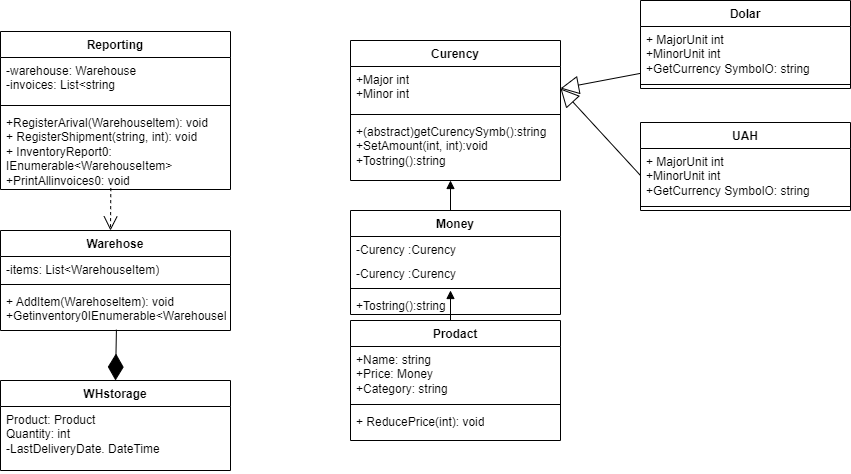

The diagram above was exported from draw.io. Its source (the exported page's mxGraphModel, read from the mxfile embedded in the PNG):
<mxGraphModel dx="2670" dy="1976" grid="1" gridSize="10" guides="1" tooltips="1" connect="1" arrows="1" fold="1" page="1" pageScale="1" pageWidth="827" pageHeight="1169" math="0" shadow="0">
  <root>
    <mxCell id="0" />
    <mxCell id="1" parent="0" />
    <mxCell id="g6fiH6ZayvNIfkMO7KON-1" value="Curency" style="swimlane;fontStyle=1;align=center;verticalAlign=top;childLayout=stackLayout;horizontal=1;startSize=26;horizontalStack=0;resizeParent=1;resizeParentMax=0;resizeLast=0;collapsible=1;marginBottom=0;whiteSpace=wrap;html=1;" vertex="1" parent="1">
      <mxGeometry x="220" y="30" width="210" height="140" as="geometry" />
    </mxCell>
    <mxCell id="g6fiH6ZayvNIfkMO7KON-2" value="+Major int&lt;div&gt;+Minor int&lt;/div&gt;" style="text;strokeColor=none;fillColor=none;align=left;verticalAlign=top;spacingLeft=4;spacingRight=4;overflow=hidden;rotatable=0;points=[[0,0.5],[1,0.5]];portConstraint=eastwest;whiteSpace=wrap;html=1;" vertex="1" parent="g6fiH6ZayvNIfkMO7KON-1">
      <mxGeometry y="26" width="210" height="44" as="geometry" />
    </mxCell>
    <mxCell id="g6fiH6ZayvNIfkMO7KON-3" value="" style="line;strokeWidth=1;fillColor=none;align=left;verticalAlign=middle;spacingTop=-1;spacingLeft=3;spacingRight=3;rotatable=0;labelPosition=right;points=[];portConstraint=eastwest;strokeColor=inherit;" vertex="1" parent="g6fiH6ZayvNIfkMO7KON-1">
      <mxGeometry y="70" width="210" height="8" as="geometry" />
    </mxCell>
    <mxCell id="g6fiH6ZayvNIfkMO7KON-4" value="+(abstract)getCurencySymb():string&lt;div&gt;+SetAmount(int, int):void&lt;/div&gt;&lt;div&gt;+Tostring():string&lt;br&gt;&lt;div&gt;&lt;br&gt;&lt;/div&gt;&lt;/div&gt;" style="text;strokeColor=none;fillColor=none;align=left;verticalAlign=top;spacingLeft=4;spacingRight=4;overflow=hidden;rotatable=0;points=[[0,0.5],[1,0.5]];portConstraint=eastwest;whiteSpace=wrap;html=1;" vertex="1" parent="g6fiH6ZayvNIfkMO7KON-1">
      <mxGeometry y="78" width="210" height="62" as="geometry" />
    </mxCell>
    <mxCell id="g6fiH6ZayvNIfkMO7KON-5" value="Dolar" style="swimlane;fontStyle=1;align=center;verticalAlign=top;childLayout=stackLayout;horizontal=1;startSize=26;horizontalStack=0;resizeParent=1;resizeParentMax=0;resizeLast=0;collapsible=1;marginBottom=0;whiteSpace=wrap;html=1;" vertex="1" parent="1">
      <mxGeometry x="510" y="-10" width="210" height="88" as="geometry" />
    </mxCell>
    <mxCell id="g6fiH6ZayvNIfkMO7KON-6" value="&lt;div&gt;+ MajorUnit int&lt;/div&gt;&lt;div&gt;+MinorUnit int&lt;/div&gt;&lt;div&gt;+GetCurrency SymbolO: string&lt;/div&gt;" style="text;strokeColor=none;fillColor=none;align=left;verticalAlign=top;spacingLeft=4;spacingRight=4;overflow=hidden;rotatable=0;points=[[0,0.5],[1,0.5]];portConstraint=eastwest;whiteSpace=wrap;html=1;" vertex="1" parent="g6fiH6ZayvNIfkMO7KON-5">
      <mxGeometry y="26" width="210" height="54" as="geometry" />
    </mxCell>
    <mxCell id="g6fiH6ZayvNIfkMO7KON-7" value="" style="line;strokeWidth=1;fillColor=none;align=left;verticalAlign=middle;spacingTop=-1;spacingLeft=3;spacingRight=3;rotatable=0;labelPosition=right;points=[];portConstraint=eastwest;strokeColor=inherit;" vertex="1" parent="g6fiH6ZayvNIfkMO7KON-5">
      <mxGeometry y="80" width="210" height="8" as="geometry" />
    </mxCell>
    <mxCell id="g6fiH6ZayvNIfkMO7KON-9" value="UAH" style="swimlane;fontStyle=1;align=center;verticalAlign=top;childLayout=stackLayout;horizontal=1;startSize=26;horizontalStack=0;resizeParent=1;resizeParentMax=0;resizeLast=0;collapsible=1;marginBottom=0;whiteSpace=wrap;html=1;" vertex="1" parent="1">
      <mxGeometry x="510" y="112" width="210" height="88" as="geometry" />
    </mxCell>
    <mxCell id="g6fiH6ZayvNIfkMO7KON-10" value="&lt;div&gt;+ MajorUnit int&lt;/div&gt;&lt;div&gt;+MinorUnit int&lt;/div&gt;&lt;div&gt;+GetCurrency SymbolO: string&lt;/div&gt;" style="text;strokeColor=none;fillColor=none;align=left;verticalAlign=top;spacingLeft=4;spacingRight=4;overflow=hidden;rotatable=0;points=[[0,0.5],[1,0.5]];portConstraint=eastwest;whiteSpace=wrap;html=1;" vertex="1" parent="g6fiH6ZayvNIfkMO7KON-9">
      <mxGeometry y="26" width="210" height="54" as="geometry" />
    </mxCell>
    <mxCell id="g6fiH6ZayvNIfkMO7KON-11" value="" style="line;strokeWidth=1;fillColor=none;align=left;verticalAlign=middle;spacingTop=-1;spacingLeft=3;spacingRight=3;rotatable=0;labelPosition=right;points=[];portConstraint=eastwest;strokeColor=inherit;" vertex="1" parent="g6fiH6ZayvNIfkMO7KON-9">
      <mxGeometry y="80" width="210" height="8" as="geometry" />
    </mxCell>
    <mxCell id="g6fiH6ZayvNIfkMO7KON-12" value="" style="endArrow=block;endSize=16;endFill=0;html=1;rounded=0;entryX=1;entryY=0.5;entryDx=0;entryDy=0;" edge="1" parent="1" source="g6fiH6ZayvNIfkMO7KON-6" target="g6fiH6ZayvNIfkMO7KON-2">
      <mxGeometry width="160" relative="1" as="geometry">
        <mxPoint x="110" y="53" as="sourcePoint" />
        <mxPoint x="120" y="83" as="targetPoint" />
      </mxGeometry>
    </mxCell>
    <mxCell id="g6fiH6ZayvNIfkMO7KON-13" value="" style="endArrow=block;endSize=16;endFill=0;html=1;rounded=0;entryX=1;entryY=0.5;entryDx=0;entryDy=0;exitX=0;exitY=0.5;exitDx=0;exitDy=0;" edge="1" parent="1" source="g6fiH6ZayvNIfkMO7KON-10" target="g6fiH6ZayvNIfkMO7KON-2">
      <mxGeometry x="0.0032" width="160" relative="1" as="geometry">
        <mxPoint x="550" y="180.00153374233128" as="sourcePoint" />
        <mxPoint x="303" y="196.75" as="targetPoint" />
        <mxPoint as="offset" />
      </mxGeometry>
    </mxCell>
    <mxCell id="g6fiH6ZayvNIfkMO7KON-14" value="Money" style="swimlane;fontStyle=1;align=center;verticalAlign=top;childLayout=stackLayout;horizontal=1;startSize=26;horizontalStack=0;resizeParent=1;resizeParentMax=0;resizeLast=0;collapsible=1;marginBottom=0;whiteSpace=wrap;html=1;" vertex="1" parent="1">
      <mxGeometry x="220" y="200" width="210" height="104" as="geometry" />
    </mxCell>
    <mxCell id="g6fiH6ZayvNIfkMO7KON-37" value="-Curency :Curency&amp;nbsp;&amp;nbsp;" style="text;strokeColor=none;fillColor=none;align=left;verticalAlign=top;spacingLeft=4;spacingRight=4;overflow=hidden;rotatable=0;points=[[0,0.5],[1,0.5]];portConstraint=eastwest;whiteSpace=wrap;html=1;" vertex="1" parent="g6fiH6ZayvNIfkMO7KON-14">
      <mxGeometry y="26" width="210" height="24" as="geometry" />
    </mxCell>
    <mxCell id="g6fiH6ZayvNIfkMO7KON-15" value="-Curency :Curency&amp;nbsp;&amp;nbsp;" style="text;strokeColor=none;fillColor=none;align=left;verticalAlign=top;spacingLeft=4;spacingRight=4;overflow=hidden;rotatable=0;points=[[0,0.5],[1,0.5]];portConstraint=eastwest;whiteSpace=wrap;html=1;" vertex="1" parent="g6fiH6ZayvNIfkMO7KON-14">
      <mxGeometry y="50" width="210" height="24" as="geometry" />
    </mxCell>
    <mxCell id="g6fiH6ZayvNIfkMO7KON-16" value="" style="line;strokeWidth=1;fillColor=none;align=left;verticalAlign=middle;spacingTop=-1;spacingLeft=3;spacingRight=3;rotatable=0;labelPosition=right;points=[];portConstraint=eastwest;strokeColor=inherit;" vertex="1" parent="g6fiH6ZayvNIfkMO7KON-14">
      <mxGeometry y="74" width="210" height="8" as="geometry" />
    </mxCell>
    <mxCell id="g6fiH6ZayvNIfkMO7KON-17" value="&lt;div&gt;+Tostring():string&lt;br&gt;&lt;div&gt;&lt;br&gt;&lt;/div&gt;&lt;/div&gt;" style="text;strokeColor=none;fillColor=none;align=left;verticalAlign=top;spacingLeft=4;spacingRight=4;overflow=hidden;rotatable=0;points=[[0,0.5],[1,0.5]];portConstraint=eastwest;whiteSpace=wrap;html=1;" vertex="1" parent="g6fiH6ZayvNIfkMO7KON-14">
      <mxGeometry y="82" width="210" height="22" as="geometry" />
    </mxCell>
    <mxCell id="g6fiH6ZayvNIfkMO7KON-18" value="" style="html=1;verticalAlign=bottom;endArrow=block;curved=0;rounded=0;exitX=0.5;exitY=0;exitDx=0;exitDy=0;" edge="1" parent="1">
      <mxGeometry width="80" relative="1" as="geometry">
        <mxPoint x="320" y="200" as="sourcePoint" />
        <mxPoint x="320" y="170" as="targetPoint" />
      </mxGeometry>
    </mxCell>
    <mxCell id="g6fiH6ZayvNIfkMO7KON-19" value="Prodact" style="swimlane;fontStyle=1;align=center;verticalAlign=top;childLayout=stackLayout;horizontal=1;startSize=26;horizontalStack=0;resizeParent=1;resizeParentMax=0;resizeLast=0;collapsible=1;marginBottom=0;whiteSpace=wrap;html=1;" vertex="1" parent="1">
      <mxGeometry x="220" y="310" width="210" height="120" as="geometry" />
    </mxCell>
    <mxCell id="g6fiH6ZayvNIfkMO7KON-20" value="&lt;div&gt;+Name: string&lt;/div&gt;&lt;div&gt;+Price: Money&lt;/div&gt;&lt;div&gt;+Category: string&lt;/div&gt;&lt;div&gt;&lt;br&gt;&lt;/div&gt;" style="text;strokeColor=none;fillColor=none;align=left;verticalAlign=top;spacingLeft=4;spacingRight=4;overflow=hidden;rotatable=0;points=[[0,0.5],[1,0.5]];portConstraint=eastwest;whiteSpace=wrap;html=1;" vertex="1" parent="g6fiH6ZayvNIfkMO7KON-19">
      <mxGeometry y="26" width="210" height="54" as="geometry" />
    </mxCell>
    <mxCell id="g6fiH6ZayvNIfkMO7KON-21" value="" style="line;strokeWidth=1;fillColor=none;align=left;verticalAlign=middle;spacingTop=-1;spacingLeft=3;spacingRight=3;rotatable=0;labelPosition=right;points=[];portConstraint=eastwest;strokeColor=inherit;" vertex="1" parent="g6fiH6ZayvNIfkMO7KON-19">
      <mxGeometry y="80" width="210" height="8" as="geometry" />
    </mxCell>
    <mxCell id="g6fiH6ZayvNIfkMO7KON-22" value="&lt;div&gt;&lt;div&gt;+ ReducePrice(int): void&lt;br&gt;&lt;/div&gt;&lt;/div&gt;" style="text;strokeColor=none;fillColor=none;align=left;verticalAlign=top;spacingLeft=4;spacingRight=4;overflow=hidden;rotatable=0;points=[[0,0.5],[1,0.5]];portConstraint=eastwest;whiteSpace=wrap;html=1;" vertex="1" parent="g6fiH6ZayvNIfkMO7KON-19">
      <mxGeometry y="88" width="210" height="32" as="geometry" />
    </mxCell>
    <mxCell id="g6fiH6ZayvNIfkMO7KON-23" value="" style="html=1;verticalAlign=bottom;endArrow=block;curved=0;rounded=0;exitX=0.5;exitY=0;exitDx=0;exitDy=0;" edge="1" parent="1">
      <mxGeometry width="80" relative="1" as="geometry">
        <mxPoint x="320" y="310" as="sourcePoint" />
        <mxPoint x="320" y="280" as="targetPoint" />
      </mxGeometry>
    </mxCell>
    <mxCell id="g6fiH6ZayvNIfkMO7KON-24" value="Reporting" style="swimlane;fontStyle=1;align=center;verticalAlign=top;childLayout=stackLayout;horizontal=1;startSize=26;horizontalStack=0;resizeParent=1;resizeParentMax=0;resizeLast=0;collapsible=1;marginBottom=0;whiteSpace=wrap;html=1;" vertex="1" parent="1">
      <mxGeometry x="-130" y="21" width="230" height="158" as="geometry" />
    </mxCell>
    <mxCell id="g6fiH6ZayvNIfkMO7KON-25" value="&lt;div&gt;-warehouse: Warehouse&lt;/div&gt;&lt;div&gt;-invoices: List&amp;lt;string&lt;/div&gt;" style="text;strokeColor=none;fillColor=none;align=left;verticalAlign=top;spacingLeft=4;spacingRight=4;overflow=hidden;rotatable=0;points=[[0,0.5],[1,0.5]];portConstraint=eastwest;whiteSpace=wrap;html=1;" vertex="1" parent="g6fiH6ZayvNIfkMO7KON-24">
      <mxGeometry y="26" width="230" height="44" as="geometry" />
    </mxCell>
    <mxCell id="g6fiH6ZayvNIfkMO7KON-26" value="" style="line;strokeWidth=1;fillColor=none;align=left;verticalAlign=middle;spacingTop=-1;spacingLeft=3;spacingRight=3;rotatable=0;labelPosition=right;points=[];portConstraint=eastwest;strokeColor=inherit;" vertex="1" parent="g6fiH6ZayvNIfkMO7KON-24">
      <mxGeometry y="70" width="230" height="8" as="geometry" />
    </mxCell>
    <mxCell id="g6fiH6ZayvNIfkMO7KON-27" value="&lt;div&gt;&lt;div&gt;&lt;div&gt;+RegisterArival(Warehouseltem): void&lt;/div&gt;&lt;div&gt;+ RegisterShipment(string, int): void&lt;/div&gt;&lt;div&gt;+ InventoryReport0: IEnumerable&amp;lt;WarehouseItem&amp;gt;&lt;/div&gt;&lt;div&gt;+PrintAllinvoices0: void&lt;/div&gt;&lt;/div&gt;&lt;/div&gt;" style="text;strokeColor=none;fillColor=none;align=left;verticalAlign=top;spacingLeft=4;spacingRight=4;overflow=hidden;rotatable=0;points=[[0,0.5],[1,0.5]];portConstraint=eastwest;whiteSpace=wrap;html=1;" vertex="1" parent="g6fiH6ZayvNIfkMO7KON-24">
      <mxGeometry y="78" width="230" height="80" as="geometry" />
    </mxCell>
    <mxCell id="g6fiH6ZayvNIfkMO7KON-28" value="Warehose" style="swimlane;fontStyle=1;align=center;verticalAlign=top;childLayout=stackLayout;horizontal=1;startSize=26;horizontalStack=0;resizeParent=1;resizeParentMax=0;resizeLast=0;collapsible=1;marginBottom=0;whiteSpace=wrap;html=1;" vertex="1" parent="1">
      <mxGeometry x="-130" y="220" width="230" height="100" as="geometry" />
    </mxCell>
    <mxCell id="g6fiH6ZayvNIfkMO7KON-29" value="-items: List&amp;lt;WarehouseItem)" style="text;strokeColor=none;fillColor=none;align=left;verticalAlign=top;spacingLeft=4;spacingRight=4;overflow=hidden;rotatable=0;points=[[0,0.5],[1,0.5]];portConstraint=eastwest;whiteSpace=wrap;html=1;" vertex="1" parent="g6fiH6ZayvNIfkMO7KON-28">
      <mxGeometry y="26" width="230" height="24" as="geometry" />
    </mxCell>
    <mxCell id="g6fiH6ZayvNIfkMO7KON-30" value="" style="line;strokeWidth=1;fillColor=none;align=left;verticalAlign=middle;spacingTop=-1;spacingLeft=3;spacingRight=3;rotatable=0;labelPosition=right;points=[];portConstraint=eastwest;strokeColor=inherit;" vertex="1" parent="g6fiH6ZayvNIfkMO7KON-28">
      <mxGeometry y="50" width="230" height="8" as="geometry" />
    </mxCell>
    <mxCell id="g6fiH6ZayvNIfkMO7KON-31" value="&lt;div&gt;+ AddItem(Warehoseltem): void&lt;/div&gt;&lt;div&gt;+&lt;span style=&quot;background-color: initial;&quot;&gt;Getinventory0IEnumerable&amp;lt;Warehouseltem&amp;gt;&lt;/span&gt;&lt;/div&gt;" style="text;strokeColor=none;fillColor=none;align=left;verticalAlign=top;spacingLeft=4;spacingRight=4;overflow=hidden;rotatable=0;points=[[0,0.5],[1,0.5]];portConstraint=eastwest;whiteSpace=wrap;html=1;" vertex="1" parent="g6fiH6ZayvNIfkMO7KON-28">
      <mxGeometry y="58" width="230" height="42" as="geometry" />
    </mxCell>
    <mxCell id="g6fiH6ZayvNIfkMO7KON-32" value="WHstorage" style="swimlane;fontStyle=1;align=center;verticalAlign=top;childLayout=stackLayout;horizontal=1;startSize=26;horizontalStack=0;resizeParent=1;resizeParentMax=0;resizeLast=0;collapsible=1;marginBottom=0;whiteSpace=wrap;html=1;" vertex="1" parent="1">
      <mxGeometry x="-130" y="370" width="230" height="90" as="geometry" />
    </mxCell>
    <mxCell id="g6fiH6ZayvNIfkMO7KON-33" value="&lt;div&gt;Product: Product&lt;/div&gt;&lt;div&gt;Quantity: int&lt;/div&gt;&lt;div&gt;-LastDeliveryDate. DateTime&lt;/div&gt;" style="text;strokeColor=none;fillColor=none;align=left;verticalAlign=top;spacingLeft=4;spacingRight=4;overflow=hidden;rotatable=0;points=[[0,0.5],[1,0.5]];portConstraint=eastwest;whiteSpace=wrap;html=1;" vertex="1" parent="g6fiH6ZayvNIfkMO7KON-32">
      <mxGeometry y="26" width="230" height="64" as="geometry" />
    </mxCell>
    <mxCell id="g6fiH6ZayvNIfkMO7KON-34" value="" style="line;strokeWidth=1;fillColor=none;align=left;verticalAlign=middle;spacingTop=-1;spacingLeft=3;spacingRight=3;rotatable=0;labelPosition=right;points=[];portConstraint=eastwest;strokeColor=inherit;" vertex="1" parent="g6fiH6ZayvNIfkMO7KON-32">
      <mxGeometry y="90" width="230" as="geometry" />
    </mxCell>
    <mxCell id="g6fiH6ZayvNIfkMO7KON-36" value="" style="endArrow=open;endSize=12;dashed=1;html=1;rounded=0;exitX=0.503;exitY=0.983;exitDx=0;exitDy=0;exitPerimeter=0;" edge="1" parent="1">
      <mxGeometry width="160" relative="1" as="geometry">
        <mxPoint x="-19.679999999999943" y="177.6400000000001" as="sourcePoint" />
        <mxPoint x="-19.996461671719196" y="220" as="targetPoint" />
      </mxGeometry>
    </mxCell>
    <mxCell id="g6fiH6ZayvNIfkMO7KON-38" value="" style="endArrow=diamondThin;endFill=1;endSize=24;html=1;rounded=0;entryX=0.5;entryY=0;entryDx=0;entryDy=0;exitX=0.504;exitY=0.98;exitDx=0;exitDy=0;exitPerimeter=0;" edge="1" parent="1" source="g6fiH6ZayvNIfkMO7KON-31" target="g6fiH6ZayvNIfkMO7KON-32">
      <mxGeometry width="160" relative="1" as="geometry">
        <mxPoint x="-20" y="320" as="sourcePoint" />
        <mxPoint x="170" y="290" as="targetPoint" />
      </mxGeometry>
    </mxCell>
  </root>
</mxGraphModel>